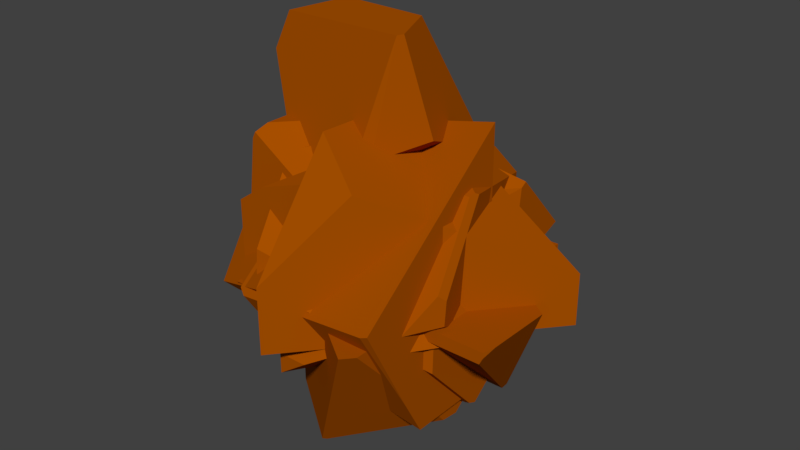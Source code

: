 # Source: BrickFracture.blend  (saved by Blender 2.79.0; exported with 4.5.12 LTS)
import bpy
from mathutils import Matrix  # noqa: F401  (used for matrix-valued properties, if any)

bpy.ops.wm.read_factory_settings(use_empty=True)
scene = bpy.context.scene
scene.name = 'Scene'

# ---- collections
col_collection_1 = bpy.data.collections.new('Collection 1'); scene.collection.children.link(col_collection_1)

# ---- materials (node trees are filled in below, after node groups)
mat_03___default = bpy.data.materials.new('03 - Default')
mat_03___default.alpha_threshold = 0.0
mat_03___default.use_transparent_shadow = False
mat_03___default.diffuse_color = (0.3765, 0.07843, 0.0, 1.0)
mat_03___default.specular_color = (0.9, 0.9, 0.9)
mat_03___default.roughness = 0.5
mat_03___default.specular_intensity = 0.0
mat_02___default = bpy.data.materials.new('02 - Default')
mat_02___default.alpha_threshold = 0.0
mat_02___default.use_transparent_shadow = False
mat_02___default.diffuse_color = (0.03529, 0.01176, 0.007843, 1.0)
mat_02___default.specular_color = (0.9, 0.9, 0.9)
mat_02___default.roughness = 0.5
mat_02___default.specular_intensity = 0.0

# ---- material node trees

# ---- world
world_world = bpy.data.worlds.new('World'); scene.world = world_world
world_world.color = (0.05088, 0.05088, 0.05088)
world_world.use_sun_shadow = False
world_world.sun_shadow_jitter_overblur = 0.0
world_world.cycles.sampling_method = 'MANUAL'

# ---- meshes
me_box005_cell_028 = bpy.data.meshes.new('Box005_cell.028')
me_box005_cell_028.from_pydata([(0.2512, 5.697, -6.495), (-0.5096, 5.833, -6.495), (-3.659, -4.442, -6.495), (-2.867, 4.301, -6.495), (-3.659, 3.155, -6.495), (1.849, -0.7952, 3.983), (2.58, 4.019, -4.37), (-4.458, 0.6122, 3.519), (-1.939, 4.918, -4.514), (2.527, -2.992, 3.68), (3.635, -1.977, -1.964), (2.253, -3.229, 3.609), (-6.695, -1.637, 2.881), (0.4236, -4.606, -3.533), (-3.667, -4.515, -6.48), (-7.486, -2.026, 0.6414), (1.19, -4.085, -3.13), (-2.915, 4.271, -6.447)], [], [(11, 13, 16), (5, 7, 12, 11, 9), (14, 15, 2), (7, 5, 6, 0, 1, 8), (15, 4, 2), (7, 8, 17, 15, 12), (9, 11, 16, 10), (3, 1, 0, 2, 4), (13, 14, 2), (6, 10, 16, 13, 2, 0), (17, 4, 15), (17, 3, 4), (17, 1, 3), (17, 8, 1), (12, 15, 14, 13, 11), (5, 9, 10, 6)])
_uv = me_box005_cell_028.uv_layers.new(name='UVChannel_1')
_uv.uv.foreach_set('vector', [0.0, 0.0, 1.0, 0.0, 1.0, 1.0, 0.0, 0.0, 1.0, 0.0, 1.0, 1.0, 0.0, 0.0, 0.0, 0.0, 0.0, 0.0, 1.0, 0.0, 1.0, 1.0, 0.0, 0.0, 0.0, 0.0, 1.0, 0.0, 1.0, 0.0, 1.0, 1.0, 0.0, 0.0, 0.0, 0.0, 1.0, 0.0, 1.0, 1.0, 0.0, 0.0, 1.0, 0.0, 1.0, 0.0, 1.0, 1.0, 1.0, 1.0, 0.0, 0.0, 1.0, 0.0, 1.0, 0.0, 1.0, 1.0, 0.0, 0.0, 0.0, 0.0, 1.0, 0.0, 1.0, 1.0, 0.0, 0.0, 0.0, 0.0, 1.0, 0.0, 1.0, 1.0, 0.0, 0.0, 0.0, 0.0, 0.0, 0.0, 1.0, 0.0, 1.0, 1.0, 0.0, 0.0, 0.0, 0.0, 1.0, 0.0, 1.0, 1.0, 0.0, 0.0, 1.0, 0.0, 1.0, 1.0, 0.0, 0.0, 1.0, 0.0, 1.0, 1.0, 0.0, 0.0, 1.0, 0.0, 1.0, 1.0, 0.0, 0.0, 1.0, 0.0, 1.0, 1.0, 1.0, 1.0, 0.0, 0.0, 0.0, 0.0, 1.0, 0.0, 1.0, 0.0, 1.0, 1.0])
me_box005_cell_028.materials.append(mat_03___default)
me_box005_cell_028.materials.append(mat_02___default)
me_box005_cell_028.use_remesh_preserve_volume = False
me_box005_cell_028.use_remesh_preserve_attributes = False
me_box005_cell_028.use_mirror_vertex_groups = False
me_box005_cell_028.update()
me_box005_cell_026 = bpy.data.meshes.new('Box005_cell.026')
me_box005_cell_026.from_pydata([(-3.355, 1.853, 0.5456), (-2.901, -4.22, 0.5457), (-0.7662, 5.088, 0.545), (4.639, 0.7262, 0.5451), (4.638, -8.598, 0.545), (4.127, -9.175, 0.545), (-3.354, 1.854, -7.0), (-2.901, -4.219, -6.22), (-3.246, 0.3993, -7.615), (-0.7664, 5.087, -4.158), (4.639, 0.7255, -4.413), (-2.264, 3.215, -6.538), (4.638, -1.58, -6.246), (4.638, -2.55, -6.128), (0.4641, -6.592, -6.878), (-0.4423, -0.09912, -8.088), (-1.056, -0.581, -8.23), (0.5644, -6.374, -6.993)], [], [(6, 8, 7, 1, 0), (13, 4, 5, 14, 17), (16, 17, 14), (11, 9, 10, 12, 15), (10, 3, 4, 13, 12), (9, 11, 6), (16, 8, 6, 11, 15), (12, 13, 17, 16, 15), (14, 5, 1, 7), (10, 9, 2, 3), (2, 0, 1, 5, 4, 3), (6, 0, 2, 9), (8, 16, 14, 7)])
_uv = me_box005_cell_026.uv_layers.new(name='UVChannel_1')
_uv.uv.foreach_set('vector', [0.0, 0.0, 1.0, 0.0, 1.0, 0.0, 1.0, 1.0, 0.0, 0.0, 0.0, 0.0, 0.0, 0.0, 1.0, 0.0, 1.0, 1.0, 0.0, 0.0, 0.0, 0.0, 1.0, 0.0, 1.0, 1.0, 0.0, 0.0, 1.0, 0.0, 1.0, 1.0, 0.0, 0.0, 1.0, 0.0, 0.0, 0.0, 1.0, 0.0, 1.0, 1.0, 1.0, 1.0, 0.0, 0.0, 0.0, 0.0, 1.0, 0.0, 1.0, 1.0, 0.0, 0.0, 1.0, 0.0, 1.0, 1.0, 0.0, 0.0, 1.0, 0.0, 0.0, 0.0, 1.0, 0.0, 1.0, 0.0, 1.0, 1.0, 0.0, 0.0, 0.0, 0.0, 1.0, 0.0, 1.0, 1.0, 0.0, 0.0, 0.0, 0.0, 1.0, 0.0, 1.0, 0.0, 1.0, 1.0, 0.0, 0.0, 1.0, 0.0, 1.0, 1.0, 0.0, 0.0, 0.0, 0.0, 0.0, 0.0, 0.0, 0.0, 1.0, 0.0, 1.0, 1.0, 0.0, 0.0, 0.0, 0.0, 1.0, 0.0, 1.0, 0.0, 1.0, 1.0])
me_box005_cell_026.materials.append(mat_03___default)
me_box005_cell_026.materials.append(mat_02___default)
me_box005_cell_026.use_remesh_preserve_volume = False
me_box005_cell_026.use_remesh_preserve_attributes = False
me_box005_cell_026.use_mirror_vertex_groups = False
me_box005_cell_026.update()
me_box005_cell_023 = bpy.data.meshes.new('Box005_cell.023')
me_box005_cell_023.from_pydata([(5.986, 2.197, -0.03583), (5.987, 2.826, 5.233), (5.987, 6.606, 1.731), (5.986, 3.218, 5.47), (0.1111, -5.457, 0.5733), (0.204, -5.457, -0.4484), (-1.465, -5.456, 5.108), (-6.967, -5.457, 0.133), (-5.865, -5.457, 7.993), (-6.066, -5.457, 7.593), (-1.168, 0.224, 8.35), (-5.675, -4.662, 8.35), (-5.101, 0.01291, 8.35), (-5.612, -0.5642, 8.35), (3.126, -2.019, -3.825), (2.692, 0.4991, -3.526), (-3.618, 1.908, -3.989), (5.573, 6.824, 1.467), (-1.484, 7.484, 0.3193), (3.095, -1.934, -3.9), (-5.854, -0.3421, -4.628), (3.369, -1.698, -3.828), (-8.434, -1.273, -3.568), (-8.679, -1.667, -3.19), (-5.102, 6.061, 1.676), (-9.176, 2.237, 0.8103), (-9.276, 2.019, 0.9267)], [], [(4, 5, 14, 0, 1), (6, 8, 9), (0, 21, 15, 2), (17, 2, 15), (18, 17, 15, 16), (4, 6, 9, 7, 5), (21, 19, 15), (13, 11, 12), (21, 14, 19), (14, 5, 19), (11, 10, 12), (15, 19, 20, 16), (9, 23, 7), (10, 11, 3), (11, 1, 3), (20, 19, 5, 7, 23), (25, 22, 23), (13, 26, 9, 8, 11), (6, 4, 1), (9, 26, 23), (26, 25, 23), (26, 24, 25), (18, 16, 20, 22, 25, 24), (11, 8, 6, 1), (3, 17, 18, 24, 12, 10), (3, 2, 17), (3, 1, 2), (1, 0, 2), (12, 24, 26, 13), (23, 22, 20), (14, 21, 0)])
_uv = me_box005_cell_023.uv_layers.new(name='UVChannel_1')
_uv.uv.foreach_set('vector', [0.0, 0.0, 1.0, 0.0, 1.0, 0.0, 1.0, 1.0, 0.0, 0.0, 0.0, 0.0, 1.0, 0.0, 1.0, 1.0, 0.0, 0.0, 1.0, 0.0, 1.0, 1.0, 0.0, 0.0, 0.0, 0.0, 1.0, 0.0, 1.0, 1.0, 0.0, 0.0, 1.0, 0.0, 1.0, 0.0, 1.0, 1.0, 0.0, 0.0, 1.0, 0.0, 1.0, 0.0, 1.0, 1.0, 1.0, 1.0, 0.0, 0.0, 1.0, 0.0, 1.0, 1.0, 0.0, 0.0, 1.0, 0.0, 1.0, 1.0, 0.0, 0.0, 1.0, 0.0, 1.0, 1.0, 0.0, 0.0, 1.0, 0.0, 1.0, 1.0, 0.0, 0.0, 1.0, 0.0, 1.0, 1.0, 0.0, 0.0, 1.0, 0.0, 1.0, 1.0, 0.0, 0.0, 0.0, 0.0, 1.0, 0.0, 1.0, 1.0, 0.0, 0.0, 1.0, 0.0, 1.0, 1.0, 0.0, 0.0, 1.0, 0.0, 1.0, 1.0, 1.0, 1.0, 1.0, 1.0, 0.0, 0.0, 0.0, 0.0, 1.0, 0.0, 0.0, 0.0, 1.0, 0.0, 1.0, 1.0, 0.0, 0.0, 1.0, 0.0, 1.0, 1.0, 1.0, 1.0, 0.0, 0.0, 0.0, 0.0, 1.0, 0.0, 1.0, 1.0, 0.0, 0.0, 1.0, 0.0, 1.0, 1.0, 0.0, 0.0, 1.0, 0.0, 1.0, 1.0, 0.0, 0.0, 1.0, 0.0, 1.0, 1.0, 0.0, 0.0, 1.0, 0.0, 1.0, 1.0, 0.0, 0.0, 1.0, 1.0, 0.0, 0.0, 0.0, 0.0, 1.0, 0.0, 1.0, 0.0, 1.0, 1.0, 1.0, 0.0, 1.0, 0.0, 1.0, 1.0, 0.0, 0.0, 1.0, 1.0, 0.0, 0.0, 0.0, 0.0, 1.0, 0.0, 1.0, 1.0, 0.0, 0.0, 1.0, 0.0, 1.0, 1.0, 0.0, 0.0, 1.0, 0.0, 1.0, 1.0, 0.0, 0.0, 1.0, 0.0, 1.0, 1.0, 0.0, 0.0, 0.0, 0.0, 1.0, 0.0, 1.0, 1.0, 0.0, 0.0, 1.0, 0.0, 1.0, 1.0])
me_box005_cell_023.materials.append(mat_03___default)
me_box005_cell_023.materials.append(mat_02___default)
me_box005_cell_023.use_remesh_preserve_volume = False
me_box005_cell_023.use_remesh_preserve_attributes = False
me_box005_cell_023.use_mirror_vertex_groups = False
me_box005_cell_023.update()
me_box005_cell_022 = bpy.data.meshes.new('Box005_cell.022')
me_box005_cell_022.from_pydata([(-0.05038, 0.8729, -0.5504), (-0.0498, 0.8731, 5.506), (-0.05049, -6.545, -0.55), (-0.0501, -6.547, 1.753), (-0.05043, -3.582, 5.668), (6.228, 0.8726, -0.5505), (6.229, 0.8732, 1.278), (1.772, -4.397, 4.471)], [], [(7, 3, 2, 5, 6), (7, 4, 3), (1, 0, 2, 3, 4), (6, 5, 0, 1), (0, 5, 2), (1, 4, 7, 6)])
_uv = me_box005_cell_022.uv_layers.new(name='UVChannel_1')
_uv.uv.foreach_set('vector', [1.0, 0.0, 1.0, 1.0, 0.0, 0.0, 1.0, 1.0, 0.0, 0.0, 0.0, 0.0, 1.0, 0.0, 1.0, 1.0, 0.0, 0.0, 1.0, 0.0, 1.0, 0.0, 1.0, 1.0, 1.0, 1.0, 1.0, 0.0, 1.0, 1.0, 1.0, 1.0, 0.0, 0.0, 0.0, 0.0, 1.0, 0.0, 1.0, 1.0, 0.0, 0.0, 1.0, 0.0, 1.0, 1.0, 0.0, 0.0])
me_box005_cell_022.materials.append(mat_03___default)
me_box005_cell_022.materials.append(mat_02___default)
me_box005_cell_022.use_remesh_preserve_volume = False
me_box005_cell_022.use_remesh_preserve_attributes = False
me_box005_cell_022.use_mirror_vertex_groups = False
me_box005_cell_022.update()
me_box005_cell_020 = bpy.data.meshes.new('Box005_cell.020')
me_box005_cell_020.from_pydata([(-0.5476, -9.495, -3.151), (-0.5474, -9.495, -1.909), (-0.548, 1.35, -7.077), (-0.5478, 3.441, -5.815), (-0.5478, 6.407, -1.899), (-0.5476, 6.407, 5.529), (-0.5477, -2.402, 6.704), (-0.5476, 0.1318, 7.407), (1.199, -9.495, -1.909), (5.28, 0.9418, -2.784), (7.158, -5.389, 0.8441), (5.935, -7.358, 0.6874), (4.914, 2.404, -2.186), (1.275, 5.591, -3.096), (4.78, 4.021, 4.271), (4.843, 3.992, 5.459), (6.464, -1.8, 6.695), (7.206, -5.311, 2.316), (2.654, 4.973, 6.074), (6.306, -2.403, 6.705), (6.962, -5.705, 2.696), (2.999, 0.3544, 7.47), (6.364, -2.018, 6.812)], [], [(14, 13, 4, 5, 18, 15), (5, 7, 21, 18), (2, 3, 13, 12, 9), (17, 20, 11, 10), (9, 12, 14, 15, 16, 17, 10), (8, 11, 20, 19, 6, 1), (18, 21, 22, 15), (17, 16, 22, 19, 20), (16, 15, 22), (10, 11, 8, 0, 2, 9), (12, 13, 14), (6, 19, 22, 21, 7), (7, 5, 4, 3, 2, 0, 1, 6), (3, 4, 13), (0, 8, 1)])
_uv = me_box005_cell_020.uv_layers.new(name='UVChannel_1')
_uv.uv.foreach_set('vector', [0.0, 0.0, 0.0, 0.0, 1.0, 0.0, 1.0, 0.0, 1.0, 1.0, 0.0, 0.0, 0.0, 0.0, 1.0, 0.0, 1.0, 1.0, 0.0, 0.0, 0.0, 0.0, 1.0, 0.0, 1.0, 1.0, 1.0, 0.0, 1.0, 1.0, 0.0, 0.0, 1.0, 0.0, 1.0, 1.0, 0.0, 0.0, 0.0, 0.0, 1.0, 0.0, 1.0, 1.0, 0.0, 0.0, 0.0, 0.0, 1.0, 1.0, 0.0, 0.0, 0.0, 0.0, 0.0, 0.0, 1.0, 0.0, 1.0, 0.0, 1.0, 1.0, 0.0, 0.0, 1.0, 0.0, 1.0, 1.0, 0.0, 0.0, 1.0, 0.0, 0.0, 0.0, 1.0, 0.0, 1.0, 0.0, 1.0, 1.0, 0.0, 0.0, 0.0, 0.0, 1.0, 0.0, 1.0, 1.0, 0.0, 0.0, 1.0, 0.0, 1.0, 1.0, 0.0, 0.0, 1.0, 0.0, 1.0, 1.0, 0.0, 0.0, 1.0, 0.0, 1.0, 1.0, 0.0, 0.0, 0.0, 0.0, 1.0, 0.0, 1.0, 1.0, 0.0, 0.0, 1.0, 0.0, 1.0, 1.0, 0.0, 0.0, 1.0, 0.0, 1.0, 0.0, 1.0, 0.0, 1.0, 0.0, 1.0, 0.0, 0.0, 0.0, 1.0, 0.0, 1.0, 1.0, 0.0, 0.0, 1.0, 0.0, 1.0, 1.0])
me_box005_cell_020.materials.append(mat_03___default)
me_box005_cell_020.materials.append(mat_02___default)
me_box005_cell_020.use_remesh_preserve_volume = False
me_box005_cell_020.use_remesh_preserve_attributes = False
me_box005_cell_020.use_mirror_vertex_groups = False
me_box005_cell_020.update()
me_box005_cell_015 = bpy.data.meshes.new('Box005_cell.015')
me_box005_cell_015.from_pydata([(-5.145, 0.5963, -2.061), (-5.146, 0.5965, 5.875), (-5.145, -3.858, -1.898), (-5.145, -3.858, 5.53), (-5.145, -0.2137, 5.907), (-5.146, -3.541, 5.672), (3.63, 0.5964, -5.86), (5.266, 0.596, 0.1815), (5.266, 0.5962, 0.5957), (-1.258, 0.5964, 7.181), (1.135, 0.5964, -6.29), (4.985, -0.1108, 0.9412), (2.72, -1.193, -4.673), (0.9441, -5.717, 5.51), (0.1827, -6.244, 4.274), (-0.8075, -5.801, -1.817), (5.274, 0.4422, 0.6018), (0.8603, -5.79, 5.601), (-1.23, -0.2061, 7.223), (-0.9626, -2.476, 7.151), (-3.322, -4.674, -3.096), (0.2459, -6.272, 5.458), (-1.943, -5.292, 6.075), (-2.052, -3.838, 6.689)], [], [(17, 13, 19), (19, 18, 4, 5, 23), (17, 21, 13), (21, 14, 13), (1, 4, 18, 9), (6, 7, 16), (7, 8, 16), (17, 19, 23, 22, 21), (8, 9, 16), (18, 19, 13, 16, 9), (12, 15, 20, 10, 6), (3, 5, 1), (13, 11, 16), (2, 0, 10, 20), (5, 4, 1), (3, 22, 5), (22, 23, 5), (12, 6, 16, 11), (2, 3, 1, 0), (1, 9, 8, 7, 6, 10, 0), (15, 12, 11, 13, 14), (2, 20, 15, 14, 21, 22, 3)])
_uv = me_box005_cell_015.uv_layers.new(name='UVChannel_1')
_uv.uv.foreach_set('vector', [0.0, 0.0, 1.0, 0.0, 1.0, 1.0, 1.0, 0.0, 1.0, 1.0, 0.0, 0.0, 0.0, 0.0, 1.0, 0.0, 0.0, 0.0, 1.0, 0.0, 1.0, 1.0, 0.0, 0.0, 1.0, 0.0, 1.0, 1.0, 0.0, 0.0, 1.0, 0.0, 1.0, 0.0, 1.0, 1.0, 0.0, 0.0, 1.0, 0.0, 1.0, 1.0, 0.0, 0.0, 1.0, 0.0, 1.0, 1.0, 1.0, 0.0, 1.0, 1.0, 0.0, 0.0, 1.0, 1.0, 0.0, 0.0, 0.0, 0.0, 1.0, 0.0, 1.0, 1.0, 0.0, 0.0, 0.0, 0.0, 1.0, 0.0, 1.0, 1.0, 0.0, 0.0, 1.0, 1.0, 0.0, 0.0, 1.0, 0.0, 0.0, 0.0, 1.0, 0.0, 0.0, 0.0, 1.0, 0.0, 1.0, 1.0, 0.0, 0.0, 1.0, 0.0, 1.0, 1.0, 0.0, 0.0, 1.0, 0.0, 1.0, 1.0, 0.0, 0.0, 0.0, 0.0, 1.0, 0.0, 1.0, 1.0, 0.0, 0.0, 1.0, 0.0, 1.0, 1.0, 0.0, 0.0, 1.0, 0.0, 1.0, 1.0, 0.0, 0.0, 1.0, 0.0, 1.0, 1.0, 0.0, 0.0, 0.0, 0.0, 1.0, 0.0, 1.0, 1.0, 0.0, 0.0, 0.0, 0.0, 1.0, 0.0, 1.0, 0.0, 1.0, 0.0, 1.0, 1.0, 1.0, 1.0, 0.0, 0.0, 1.0, 0.0, 1.0, 0.0, 1.0, 1.0, 1.0, 1.0, 0.0, 0.0, 0.0, 0.0, 1.0, 0.0, 1.0, 1.0, 1.0, 0.0, 1.0, 0.0, 1.0, 1.0, 0.0, 0.0])
me_box005_cell_015.materials.append(mat_03___default)
me_box005_cell_015.materials.append(mat_02___default)
me_box005_cell_015.use_remesh_preserve_volume = False
me_box005_cell_015.use_remesh_preserve_attributes = False
me_box005_cell_015.use_mirror_vertex_groups = False
me_box005_cell_015.update()
me_box005_cell_013 = bpy.data.meshes.new('Box005_cell.013')
me_box005_cell_013.from_pydata([(3.217, 0.08211, -2.231), (3.216, 0.08226, 4.066), (-0.6754, 0.08202, -5.289), (-5.368, 0.08201, 3.768), (-7.199, 0.0814, 1.297), (3.24, -4.702, -2.213), (3.23, -2.551, 3.8), (3.241, -4.807, -2.146), (3.251, -6.837, 0.3786), (-0.668, -0.07253, -5.283), (-0.0001229, -5.48, 3.391), (-5.405, -1.118, 3.645), (-5.433, -0.7165, 3.685), (-5.08, -6.304, -0.284), (-6.903, -2.989, 1.267), (-7.171, -0.7207, 1.338), (2.121, -4.741, -2.227), (-7.605e-05, -7.784, 1.558)], [], [(5, 9, 2), (5, 7, 9), (7, 16, 9), (16, 13, 9), (16, 7, 13), (10, 17, 8, 6), (11, 14, 13, 17, 10), (14, 11, 12, 15), (12, 4, 15), (12, 3, 4), (12, 11, 3), (11, 10, 6, 1, 3), (6, 8, 7, 0, 1), (9, 13, 2), (8, 17, 13, 7), (15, 4, 2, 13, 14), (7, 5, 0), (1, 0, 2, 4, 3), (0, 5, 2)])
_uv = me_box005_cell_013.uv_layers.new(name='UVChannel_1')
_uv.uv.foreach_set('vector', [0.0, 0.0, 1.0, 0.0, 1.0, 1.0, 0.0, 0.0, 1.0, 0.0, 1.0, 1.0, 0.0, 0.0, 1.0, 0.0, 1.0, 1.0, 0.0, 0.0, 1.0, 0.0, 1.0, 1.0, 0.0, 0.0, 1.0, 0.0, 1.0, 1.0, 0.0, 0.0, 1.0, 0.0, 1.0, 1.0, 0.0, 0.0, 0.0, 0.0, 1.0, 0.0, 1.0, 1.0, 0.0, 0.0, 0.0, 0.0, 1.0, 0.0, 1.0, 1.0, 1.0, 0.0, 1.0, 1.0, 0.0, 0.0, 1.0, 0.0, 1.0, 1.0, 0.0, 0.0, 1.0, 0.0, 1.0, 1.0, 0.0, 0.0, 1.0, 0.0, 1.0, 1.0, 0.0, 0.0, 0.0, 0.0, 1.0, 0.0, 1.0, 0.0, 1.0, 1.0, 0.0, 0.0, 0.0, 0.0, 1.0, 0.0, 1.0, 0.0, 1.0, 1.0, 0.0, 0.0, 1.0, 0.0, 1.0, 1.0, 0.0, 0.0, 1.0, 0.0, 1.0, 1.0, 0.0, 0.0, 0.0, 0.0, 1.0, 0.0, 1.0, 1.0, 1.0, 1.0, 0.0, 0.0, 0.0, 0.0, 1.0, 0.0, 1.0, 1.0, 0.0, 0.0, 1.0, 0.0, 1.0, 1.0, 0.0, 0.0, 0.0, 0.0, 0.0, 0.0, 1.0, 0.0, 1.0, 1.0])
me_box005_cell_013.materials.append(mat_03___default)
me_box005_cell_013.materials.append(mat_02___default)
me_box005_cell_013.use_remesh_preserve_volume = False
me_box005_cell_013.use_remesh_preserve_attributes = False
me_box005_cell_013.use_mirror_vertex_groups = False
me_box005_cell_013.update()
me_box005_cell_010 = bpy.data.meshes.new('Box005_cell.010')
me_box005_cell_010.from_pydata([(4.653, 0.04996, -4.653), (4.653, 0.05011, 7.712), (4.652, -4.487, -4.628), (4.653, -7.715, 1.506), (4.653, -5.408, -2.938), (-3.218, 0.05011, -2.231), (-3.217, 0.04973, 4.066), (-0.3021, 0.04979, 6.571), (-3.193, -4.735, -2.213), (-1.799, -5.572, -2.637), (-3.204, -2.582, 3.8), (-3.183, -6.868, 0.379), (-3.193, -4.838, -2.146), (-2.719, -7.149, 0.2613), (4.324, -7.764, 1.391)], [], [(11, 12, 9, 13), (13, 3, 1, 7, 10, 11), (14, 3, 13), (7, 1, 0, 5, 6), (4, 2, 0, 1, 3), (14, 4, 3), (4, 14, 13, 9, 2), (9, 8, 5, 0, 2), (11, 10, 6, 5, 8), (6, 10, 7), (8, 12, 11), (8, 9, 12)])
_uv = me_box005_cell_010.uv_layers.new(name='UVChannel_1')
_uv.uv.foreach_set('vector', [0.0, 0.0, 0.0, 0.0, 1.0, 0.0, 1.0, 1.0, 0.0, 0.0, 1.0, 0.0, 1.0, 1.0, 0.0, 0.0, 1.0, 1.0, 0.0, 0.0, 0.0, 0.0, 1.0, 0.0, 1.0, 1.0, 1.0, 0.0, 1.0, 1.0, 0.0, 0.0, 1.0, 0.0, 1.0, 0.0, 0.0, 0.0, 0.0, 0.0, 1.0, 0.0, 1.0, 1.0, 0.0, 0.0, 0.0, 0.0, 1.0, 0.0, 1.0, 1.0, 0.0, 0.0, 1.0, 0.0, 1.0, 1.0, 0.0, 0.0, 1.0, 0.0, 0.0, 0.0, 1.0, 0.0, 1.0, 0.0, 1.0, 0.0, 1.0, 1.0, 1.0, 0.0, 1.0, 1.0, 0.0, 0.0, 1.0, 1.0, 0.0, 0.0, 0.0, 0.0, 1.0, 0.0, 1.0, 1.0, 0.0, 0.0, 1.0, 0.0, 1.0, 1.0, 0.0, 0.0, 1.0, 0.0, 1.0, 1.0])
me_box005_cell_010.materials.append(mat_03___default)
me_box005_cell_010.materials.append(mat_02___default)
me_box005_cell_010.use_remesh_preserve_volume = False
me_box005_cell_010.use_remesh_preserve_attributes = False
me_box005_cell_010.use_mirror_vertex_groups = False
me_box005_cell_010.update()
me_box005_cell_008 = bpy.data.meshes.new('Box005_cell.008')
me_box005_cell_008.from_pydata([(-0.8541, 0.1107, -4.684), (2.121, 3.194, 4.152), (-5.625, -0.4395, -1.692), (-4.998, 1.704, 6.006), (-5.758, 1.178, 4.768), (4.002, -0.6685, -5.642), (4.724, 2.411, 2.672), (3.027, -1.316, -7.575), (3.458, 3.06, 4.101), (3.242, 3.128, 4.234), (1.483, -4.973, 2.391), (4.636, 2.396, 3.743), (3.616, 0.6046, 6.7), (3.716, 0.8184, 6.641), (2.062, -2.415, -7.213), (-1.545, -7.612, -0.4866), (-0.7537, -7.223, 1.751), (-5.259, -1.902, -2.29), (-5.081, 1.632, 6.095), (-5.695, 1.149, 5.953), (3.251, 1.099, 6.758), (-0.0004283, 0.1508, 7.938), (-3.381, -8.231, 1.337), (-3.332, -8.153, 2.81), (-4.075, -4.643, 7.189), (0.0003972, -0.8193, 8.056)], [], [(14, 15, 22, 17), (20, 21, 25, 12, 13), (14, 17, 2, 0, 7), (11, 13, 10, 5, 6), (25, 24, 23, 16, 10, 12), (9, 11, 8), (11, 6, 8), (18, 19, 24, 25, 21), (13, 12, 10), (13, 9, 20), (19, 3, 4), (17, 22, 23, 24, 19, 4, 2), (13, 11, 9), (23, 22, 15, 16), (1, 0, 2, 4, 3), (20, 9, 1, 3, 21), (5, 10, 16, 15, 14, 7), (0, 1, 9, 8, 6, 5, 7), (18, 3, 19), (18, 21, 3)])
_uv = me_box005_cell_008.uv_layers.new(name='UVChannel_1')
_uv.uv.foreach_set('vector', [0.0, 0.0, 1.0, 0.0, 1.0, 1.0, 0.0, 0.0, 0.0, 0.0, 1.0, 0.0, 1.0, 1.0, 1.0, 1.0, 0.0, 0.0, 1.0, 0.0, 1.0, 1.0, 0.0, 0.0, 0.0, 0.0, 1.0, 0.0, 0.0, 0.0, 0.0, 0.0, 1.0, 0.0, 1.0, 1.0, 1.0, 1.0, 0.0, 0.0, 1.0, 0.0, 1.0, 1.0, 1.0, 1.0, 0.0, 0.0, 0.0, 0.0, 0.0, 0.0, 1.0, 0.0, 1.0, 1.0, 0.0, 0.0, 1.0, 0.0, 1.0, 1.0, 0.0, 0.0, 1.0, 0.0, 1.0, 1.0, 1.0, 1.0, 0.0, 0.0, 0.0, 0.0, 1.0, 0.0, 1.0, 1.0, 0.0, 0.0, 1.0, 0.0, 1.0, 1.0, 0.0, 0.0, 1.0, 0.0, 1.0, 1.0, 1.0, 0.0, 1.0, 1.0, 0.0, 0.0, 1.0, 1.0, 0.0, 0.0, 0.0, 0.0, 1.0, 0.0, 0.0, 0.0, 1.0, 0.0, 1.0, 1.0, 1.0, 0.0, 1.0, 1.0, 1.0, 1.0, 0.0, 0.0, 0.0, 0.0, 1.0, 0.0, 1.0, 1.0, 1.0, 1.0, 0.0, 0.0, 0.0, 0.0, 0.0, 0.0, 1.0, 0.0, 1.0, 1.0, 1.0, 1.0, 0.0, 0.0, 1.0, 0.0, 1.0, 0.0, 1.0, 0.0, 1.0, 1.0, 1.0, 1.0, 1.0, 1.0, 1.0, 1.0, 0.0, 0.0, 0.0, 0.0, 1.0, 0.0, 0.0, 0.0, 1.0, 0.0, 0.0, 0.0, 1.0, 0.0, 1.0, 1.0, 0.0, 0.0, 1.0, 0.0, 1.0, 1.0])
me_box005_cell_008.materials.append(mat_03___default)
me_box005_cell_008.materials.append(mat_02___default)
me_box005_cell_008.use_remesh_preserve_volume = False
me_box005_cell_008.use_remesh_preserve_attributes = False
me_box005_cell_008.use_mirror_vertex_groups = False
me_box005_cell_008.update()
me_box005_cell_005 = bpy.data.meshes.new('Box005_cell.005')
me_box005_cell_005.from_pydata([(-5.935, -6.752, -0.5443), (-5.935, -6.752, 4.421), (-5.936, 4.092, -0.5447), (-5.936, 4.092, 0.4952), (5.911, -6.752, -0.5441), (-4.185, -6.752, 5.667), (-0.03015, -6.752, 7.126), (7.434, 3.155, -0.5444), (7.434, -4.451, -0.5442), (7.425, -4.535, -0.5439), (-0.1072, 3.683, 4.789), (7.214, 3.17, -0.133), (1.77, -2.646, 8.417), (0.547, -4.617, 8.26), (3.608, -2.026, 6.591), (7.427, -4.516, -0.5317)], [], [(13, 12, 10, 3, 1, 5), (6, 5, 1, 0, 4), (14, 11, 10, 12), (10, 7, 2, 3), (11, 7, 10), (11, 8, 7), (11, 14, 8), (14, 15, 8), (15, 9, 8), (15, 14, 9), (12, 13, 6, 4, 9, 14), (6, 13, 5), (3, 2, 0, 1), (7, 8, 2), (8, 9, 2), (4, 0, 2, 9)])
_uv = me_box005_cell_005.uv_layers.new(name='UVChannel_1')
_uv.uv.foreach_set('vector', [0.0, 0.0, 0.0, 0.0, 1.0, 0.0, 1.0, 1.0, 0.0, 0.0, 1.0, 1.0, 0.0, 0.0, 0.0, 0.0, 1.0, 0.0, 1.0, 1.0, 1.0, 1.0, 0.0, 0.0, 1.0, 0.0, 1.0, 1.0, 1.0, 1.0, 0.0, 0.0, 1.0, 0.0, 1.0, 1.0, 0.0, 0.0, 0.0, 0.0, 1.0, 0.0, 1.0, 1.0, 0.0, 0.0, 1.0, 0.0, 1.0, 1.0, 0.0, 0.0, 1.0, 0.0, 1.0, 1.0, 0.0, 0.0, 1.0, 0.0, 1.0, 1.0, 0.0, 0.0, 1.0, 0.0, 1.0, 1.0, 0.0, 0.0, 1.0, 0.0, 1.0, 1.0, 0.0, 0.0, 0.0, 0.0, 0.0, 0.0, 1.0, 0.0, 1.0, 1.0, 0.0, 0.0, 0.0, 0.0, 1.0, 0.0, 1.0, 1.0, 1.0, 0.0, 1.0, 1.0, 1.0, 1.0, 0.0, 0.0, 0.0, 0.0, 1.0, 0.0, 1.0, 1.0, 0.0, 0.0, 1.0, 0.0, 1.0, 1.0, 0.0, 0.0, 1.0, 0.0, 1.0, 1.0, 0.0, 0.0])
me_box005_cell_005.materials.append(mat_03___default)
me_box005_cell_005.materials.append(mat_02___default)
me_box005_cell_005.use_remesh_preserve_volume = False
me_box005_cell_005.use_remesh_preserve_attributes = False
me_box005_cell_005.use_mirror_vertex_groups = False
me_box005_cell_005.update()
me_box005_cell_004 = bpy.data.meshes.new('Box005_cell.004')
me_box005_cell_004.from_pydata([(-0.546, -5.697, 0.5454), (-0.5465, -5.698, -0.2105), (-0.5468, 3.927, 0.5454), (-0.546, 3.928, -6.281), (-0.5461, 1.395, -6.984), (9.769, -5.698, 0.546), (9.577, -5.698, -0.2103), (9.777, -5.698, 0.1912), (2.999, 4.151, 0.5457), (10.03, -0.8051, 0.5458), (9.966, -4.906, 0.5462), (3.0, 4.151, -6.22), (6.307, 1.394, -6.984), (6.366, 1.778, -6.877)], [], [(2, 8, 11, 3), (7, 5, 1, 6), (10, 7, 9), (2, 3, 4, 1, 0), (9, 13, 11, 8), (10, 9, 8, 2, 0, 5), (5, 0, 1), (13, 12, 4, 3, 11), (6, 12, 13, 9, 7), (5, 7, 10), (6, 1, 4, 12)])
_uv = me_box005_cell_004.uv_layers.new(name='UVChannel_1')
_uv.uv.foreach_set('vector', [0.0, 0.0, 1.0, 0.0, 1.0, 1.0, 0.0, 0.0, 0.0, 0.0, 1.0, 0.0, 1.0, 1.0, 1.0, 1.0, 0.0, 0.0, 1.0, 0.0, 1.0, 1.0, 0.0, 0.0, 1.0, 0.0, 1.0, 1.0, 0.0, 0.0, 1.0, 0.0, 0.0, 0.0, 1.0, 0.0, 1.0, 1.0, 0.0, 0.0, 0.0, 0.0, 1.0, 0.0, 1.0, 0.0, 1.0, 1.0, 1.0, 1.0, 0.0, 0.0, 0.0, 0.0, 1.0, 0.0, 1.0, 1.0, 0.0, 0.0, 1.0, 0.0, 0.0, 0.0, 1.0, 0.0, 1.0, 1.0, 0.0, 0.0, 1.0, 0.0, 1.0, 0.0, 1.0, 1.0, 0.0, 0.0, 0.0, 0.0, 1.0, 0.0, 1.0, 1.0, 0.0, 0.0, 1.0, 0.0, 1.0, 1.0, 0.0, 0.0])
me_box005_cell_004.materials.append(mat_03___default)
me_box005_cell_004.materials.append(mat_02___default)
me_box005_cell_004.use_remesh_preserve_volume = False
me_box005_cell_004.use_remesh_preserve_attributes = False
me_box005_cell_004.use_mirror_vertex_groups = False
me_box005_cell_004.update()
me_box005_cell_003 = bpy.data.meshes.new('Box005_cell.003')
me_box005_cell_003.from_pydata([(6.449, 6.288, 0.5448), (6.448, 6.288, -0.09131), (6.449, -5.289, 0.5455), (6.449, -1.478, -6.298), (6.449, -5.394, -2.333), (6.449, -2.004, -6.073), (1.495, 6.288, 0.5456), (1.495, 6.288, -1.231), (-4.639, 0.7261, 0.5455), (-4.639, -8.597, 0.5448), (-0.7021, -8.386, 0.545), (-4.639, 0.7252, -4.413), (-1.409, 3.654, -4.004), (-4.639, -1.58, -6.246), (-4.639, -2.549, -6.128), (-1.387, -0.6323, -7.425), (-0.9234, -0.9128, -7.543), (6.12, -1.527, -6.413), (-1.022, -1.126, -7.485), (6.035, -1.787, -6.338)], [], [(18, 14, 13, 15), (0, 1, 6), (1, 7, 6), (3, 15, 12, 7, 1), (15, 16, 18), (16, 19, 18), (17, 3, 19), (3, 5, 19), (5, 4, 19), (12, 11, 8, 6, 7), (16, 17, 19), (4, 2, 10), (0, 6, 8, 9, 10, 2), (18, 19, 4, 10, 9, 14), (12, 15, 13, 11), (3, 16, 15), (3, 17, 16), (2, 4, 5, 3, 1, 0), (11, 13, 14, 9, 8)])
_uv = me_box005_cell_003.uv_layers.new(name='UVChannel_1')
_uv.uv.foreach_set('vector', [0.0, 0.0, 1.0, 0.0, 1.0, 1.0, 0.0, 0.0, 0.0, 0.0, 1.0, 0.0, 1.0, 1.0, 0.0, 0.0, 1.0, 0.0, 1.0, 1.0, 0.0, 0.0, 1.0, 0.0, 1.0, 1.0, 0.0, 0.0, 1.0, 0.0, 0.0, 0.0, 1.0, 0.0, 1.0, 1.0, 0.0, 0.0, 1.0, 0.0, 1.0, 1.0, 0.0, 0.0, 1.0, 0.0, 1.0, 1.0, 0.0, 0.0, 1.0, 0.0, 1.0, 1.0, 0.0, 0.0, 1.0, 0.0, 1.0, 1.0, 1.0, 0.0, 1.0, 0.0, 1.0, 1.0, 0.0, 0.0, 1.0, 0.0, 0.0, 0.0, 1.0, 0.0, 1.0, 1.0, 0.0, 0.0, 1.0, 0.0, 1.0, 1.0, 0.0, 0.0, 1.0, 0.0, 1.0, 0.0, 1.0, 1.0, 1.0, 1.0, 1.0, 1.0, 0.0, 0.0, 1.0, 1.0, 0.0, 0.0, 1.0, 0.0, 1.0, 1.0, 0.0, 0.0, 0.0, 0.0, 1.0, 0.0, 1.0, 1.0, 0.0, 0.0, 0.0, 0.0, 1.0, 0.0, 1.0, 1.0, 0.0, 0.0, 1.0, 0.0, 1.0, 1.0, 0.0, 0.0, 1.0, 0.0, 1.0, 0.0, 1.0, 1.0, 0.0, 0.0, 1.0, 0.0, 0.0, 0.0, 0.0, 0.0, 1.0, 0.0, 1.0, 1.0, 0.0, 0.0])
me_box005_cell_003.materials.append(mat_03___default)
me_box005_cell_003.materials.append(mat_02___default)
me_box005_cell_003.use_remesh_preserve_volume = False
me_box005_cell_003.use_remesh_preserve_attributes = False
me_box005_cell_003.use_mirror_vertex_groups = False
me_box005_cell_003.update()
me_box005_cell_030 = bpy.data.meshes.new('Box005_cell.030')
me_box005_cell_030.from_pydata([(-0.5194, -0.082, -8.119), (-3.862, -0.08183, -8.119), (3.895, -0.08175, 2.456), (1.259, -0.0816, -6.814), (0.6832, -0.08145, 5.435), (-6.491, -0.08141, 6.016), (-9.806, -0.08178, -0.4479), (-2.351, 2.133, -8.119), (3.821, 1.794, 2.161), (1.742, 2.062, -5.158), (3.572, 3.44, 1.985), (3.602, 3.354, 2.06), (-5.377, 5.032, 1.257), (-2.348, 2.153, -8.105), (-6.169, 4.643, -0.9812), (-7.957, 4.101, 2.316), (-8.202, 3.707, 2.695), (-8.005, 4.024, 0.8436), (-9.228, 2.054, 0.6873)], [], [(17, 18, 16, 15), (10, 11, 8), (9, 10, 8), (10, 4, 11), (17, 15, 12, 14), (15, 16, 5), (3, 9, 8, 2), (16, 18, 6, 5), (1, 7, 0), (7, 13, 0), (8, 11, 2), (12, 10, 9, 13, 14), (11, 4, 2), (13, 1, 6, 18, 17, 14), (12, 15, 5, 4, 10), (5, 6, 1, 0, 3, 2, 4), (7, 1, 13), (9, 3, 0, 13)])
_uv = me_box005_cell_030.uv_layers.new(name='UVChannel_1')
_uv.uv.foreach_set('vector', [0.0, 0.0, 1.0, 0.0, 1.0, 0.0, 1.0, 1.0, 0.0, 0.0, 1.0, 0.0, 1.0, 1.0, 0.0, 0.0, 1.0, 0.0, 1.0, 1.0, 0.0, 0.0, 1.0, 0.0, 1.0, 1.0, 0.0, 0.0, 1.0, 0.0, 1.0, 1.0, 0.0, 0.0, 0.0, 0.0, 1.0, 0.0, 1.0, 1.0, 0.0, 0.0, 0.0, 0.0, 1.0, 0.0, 1.0, 1.0, 0.0, 0.0, 1.0, 0.0, 1.0, 0.0, 1.0, 1.0, 0.0, 0.0, 1.0, 0.0, 1.0, 1.0, 0.0, 0.0, 1.0, 0.0, 1.0, 1.0, 0.0, 0.0, 1.0, 0.0, 1.0, 1.0, 1.0, 0.0, 1.0, 0.0, 1.0, 1.0, 0.0, 0.0, 1.0, 0.0, 0.0, 0.0, 1.0, 0.0, 1.0, 1.0, 0.0, 0.0, 1.0, 0.0, 1.0, 1.0, 1.0, 1.0, 0.0, 0.0, 1.0, 0.0, 0.0, 0.0, 1.0, 0.0, 1.0, 0.0, 1.0, 1.0, 0.0, 0.0, 0.0, 0.0, 1.0, 1.0, 0.0, 0.0, 0.0, 0.0, 1.0, 0.0, 1.0, 1.0, 0.0, 0.0, 0.0, 0.0, 1.0, 0.0, 1.0, 1.0, 0.0, 0.0, 1.0, 0.0, 1.0, 1.0, 0.0, 0.0])
me_box005_cell_030.materials.append(mat_03___default)
me_box005_cell_030.materials.append(mat_02___default)
me_box005_cell_030.use_remesh_preserve_volume = False
me_box005_cell_030.use_remesh_preserve_attributes = False
me_box005_cell_030.use_mirror_vertex_groups = False
me_box005_cell_030.update()

# ---- objects
ob_brick_12 = bpy.data.objects.new('Brick_12', me_box005_cell_028)
ob_brick_9 = bpy.data.objects.new('Brick_9', me_box005_cell_026)
ob_brick_14 = bpy.data.objects.new('Brick_14', me_box005_cell_023)
ob_brick_4 = bpy.data.objects.new('Brick_4', me_box005_cell_022)
ob_brick_6 = bpy.data.objects.new('Brick_6', me_box005_cell_020)
ob_brick_3 = bpy.data.objects.new('Brick_3', me_box005_cell_015)
ob_brick_5 = bpy.data.objects.new('Brick_5', me_box005_cell_013)
ob_brick_1 = bpy.data.objects.new('Brick_1', me_box005_cell_010)
ob_brick_11 = bpy.data.objects.new('Brick_11', me_box005_cell_008)
ob_brick_7 = bpy.data.objects.new('Brick_7', me_box005_cell_005)
ob_brick_13 = bpy.data.objects.new('Brick_13', me_box005_cell_004)
ob_brick_2 = bpy.data.objects.new('Brick_2', me_box005_cell_003)
ob_brick_10 = bpy.data.objects.new('Brick_10', me_box005_cell_030)

# ---- transforms, parenting, visibility, modifiers, constraints
ob_brick_12.location = (0.0, 0.0, 10.85)
ob_brick_12.lineart.crease_threshold = 0.0
ob_brick_9.location = (0.0, 0.0, 0.0)
ob_brick_9.scale = (1.169, 1.169, 1.169)
ob_brick_9.lineart.crease_threshold = 0.0
ob_brick_14.location = (0.0, 0.0, 0.0)
ob_brick_14.lineart.crease_threshold = 0.0
ob_brick_4.location = (0.0, 0.0, 0.0)
ob_brick_4.scale = (1.722, 1.722, 1.722)
ob_brick_4.lineart.crease_threshold = 0.0
ob_brick_6.location = (0.0, 0.0, 0.0)
ob_brick_6.lineart.crease_threshold = 0.0
ob_brick_3.location = (0.0, 0.0, 0.0)
ob_brick_3.lineart.crease_threshold = 0.0
ob_brick_5.location = (0.0, 0.0, 0.0)
ob_brick_5.scale = (1.268, 1.268, 1.268)
ob_brick_5.lineart.crease_threshold = 0.0
ob_brick_1.location = (0.0, 0.0, 0.0)
ob_brick_1.scale = (1.284, 1.284, 1.284)
ob_brick_1.lineart.crease_threshold = 0.0
ob_brick_11.location = (0.0, 0.0, 0.0)
ob_brick_11.lineart.crease_threshold = 0.0
ob_brick_7.location = (0.0, 0.0, 0.0)
ob_brick_7.lineart.crease_threshold = 0.0
ob_brick_13.location = (0.0, 0.0, 0.0)
ob_brick_13.lineart.crease_threshold = 0.0
ob_brick_2.location = (0.0, 0.0, 0.0)
ob_brick_2.lineart.crease_threshold = 0.0
ob_brick_10.location = (0.0, 0.0, 0.0)
ob_brick_10.scale = (1.0, 1.91, 1.0)
ob_brick_10.lineart.crease_threshold = 0.0

# ---- collection membership
col_collection_1.objects.link(ob_brick_12)
col_collection_1.objects.link(ob_brick_9)
col_collection_1.objects.link(ob_brick_14)
col_collection_1.objects.link(ob_brick_4)
col_collection_1.objects.link(ob_brick_6)
col_collection_1.objects.link(ob_brick_3)
col_collection_1.objects.link(ob_brick_5)
col_collection_1.objects.link(ob_brick_1)
col_collection_1.objects.link(ob_brick_11)
col_collection_1.objects.link(ob_brick_7)
col_collection_1.objects.link(ob_brick_13)
col_collection_1.objects.link(ob_brick_2)
col_collection_1.objects.link(ob_brick_10)

# ---- scene / render settings (as saved in the file)
scene.frame_start = 1; scene.frame_end = 250; scene.frame_set(1)
scene.render.engine = 'BLENDER_EEVEE_NEXT'
scene.render.resolution_percentage = 50
scene.render.fps = 30
scene.render.dither_intensity = 0.0
scene.cycles.use_denoising = False
scene.cycles.samples = 128
scene.cycles.sampling_pattern = 'TABULATED_SOBOL'
scene.cycles.use_adaptive_sampling = False
scene.cycles.use_light_tree = False
scene.cycles.blur_glossy = 0.0
scene.cycles.sample_clamp_indirect = 0.0
scene.view_settings.view_transform = 'Standard'
bpy.context.view_layer.update()

# ---- added for rendering (the .blend has no active camera and no usable light): camera, sun
cam_auto = bpy.data.cameras.new('AutoCamera')
cam_auto.lens = 50.0
cam_auto.sensor_width = 36.0
cam_auto.clip_end = 1000.0
ob_auto_camera = bpy.data.objects.new('AutoCamera', cam_auto)
scene.collection.objects.link(ob_auto_camera)
ob_auto_camera.location = (35.7544, -43.1853, 30.8409)
ob_auto_camera.rotation_euler = (1.09748, -7.21219e-08, 0.694738)
scene.camera = ob_auto_camera
light_auto_sun = bpy.data.lights.new('AutoSun', 'SUN')
light_auto_sun.energy = 3.0
light_auto_sun.angle = 0.0523599
ob_auto_sun = bpy.data.objects.new('AutoSun', light_auto_sun)
scene.collection.objects.link(ob_auto_sun)
ob_auto_sun.rotation_euler = (0.872665, 0.174533, 0.523599)
bpy.context.view_layer.update()
